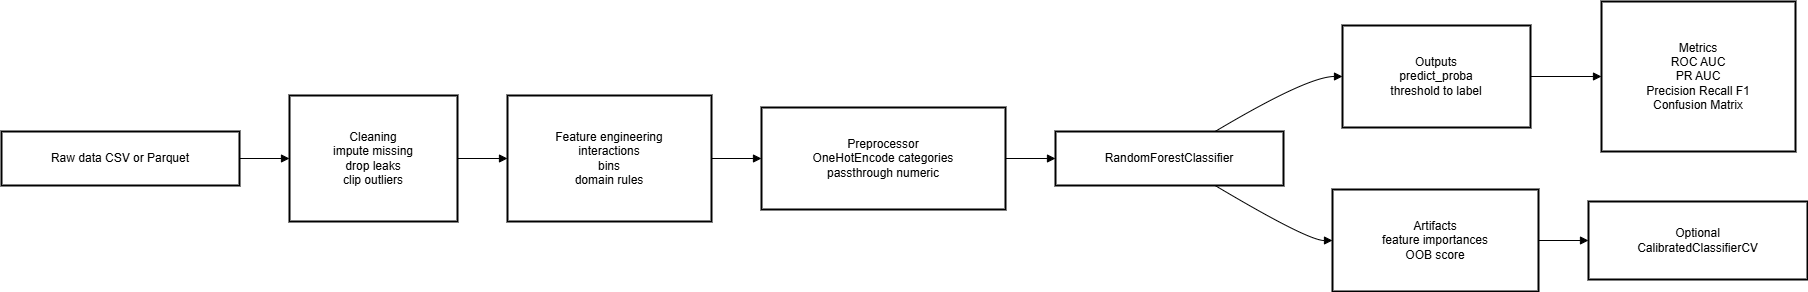

The diagram above was exported from draw.io. Its source (the exported page's mxGraphModel, read from the mxfile embedded in the PNG):
<mxGraphModel dx="2084" dy="1124" grid="1" gridSize="10" guides="1" tooltips="1" connect="1" arrows="1" fold="1" page="1" pageScale="1" pageWidth="850" pageHeight="1100" math="0" shadow="0">
  <root>
    <mxCell id="0" />
    <mxCell id="1" parent="0" />
    <mxCell id="0TsRbwQHToYNQcTw4J1v-1" value="Raw data CSV or Parquet" style="whiteSpace=wrap;strokeWidth=2;" vertex="1" parent="1">
      <mxGeometry x="20" y="150" width="238" height="54" as="geometry" />
    </mxCell>
    <mxCell id="0TsRbwQHToYNQcTw4J1v-2" value="Cleaning&#10;impute missing&#10;drop leaks&#10;clip outliers" style="whiteSpace=wrap;strokeWidth=2;" vertex="1" parent="1">
      <mxGeometry x="308" y="114" width="168" height="126" as="geometry" />
    </mxCell>
    <mxCell id="0TsRbwQHToYNQcTw4J1v-3" value="Feature engineering&#10;interactions&#10;bins&#10;domain rules" style="whiteSpace=wrap;strokeWidth=2;" vertex="1" parent="1">
      <mxGeometry x="526" y="114" width="204" height="126" as="geometry" />
    </mxCell>
    <mxCell id="0TsRbwQHToYNQcTw4J1v-4" value="Preprocessor&#10;OneHotEncode categories&#10;passthrough numeric" style="whiteSpace=wrap;strokeWidth=2;" vertex="1" parent="1">
      <mxGeometry x="780" y="126" width="244" height="102" as="geometry" />
    </mxCell>
    <mxCell id="0TsRbwQHToYNQcTw4J1v-5" value="RandomForestClassifier" style="whiteSpace=wrap;strokeWidth=2;" vertex="1" parent="1">
      <mxGeometry x="1074" y="150" width="228" height="54" as="geometry" />
    </mxCell>
    <mxCell id="0TsRbwQHToYNQcTw4J1v-6" value="Outputs&#10;predict_proba&#10;threshold to label" style="whiteSpace=wrap;strokeWidth=2;" vertex="1" parent="1">
      <mxGeometry x="1361" y="44" width="188" height="102" as="geometry" />
    </mxCell>
    <mxCell id="0TsRbwQHToYNQcTw4J1v-7" value="Metrics&#10;ROC AUC&#10;PR AUC&#10;Precision Recall F1&#10;Confusion Matrix" style="whiteSpace=wrap;strokeWidth=2;" vertex="1" parent="1">
      <mxGeometry x="1620" y="20" width="194" height="150" as="geometry" />
    </mxCell>
    <mxCell id="0TsRbwQHToYNQcTw4J1v-8" value="Artifacts&#10;feature importances&#10;OOB score" style="whiteSpace=wrap;strokeWidth=2;" vertex="1" parent="1">
      <mxGeometry x="1351" y="208" width="206" height="102" as="geometry" />
    </mxCell>
    <mxCell id="0TsRbwQHToYNQcTw4J1v-9" value="Optional&#10;CalibratedClassifierCV" style="whiteSpace=wrap;strokeWidth=2;" vertex="1" parent="1">
      <mxGeometry x="1607" y="220" width="219" height="78" as="geometry" />
    </mxCell>
    <mxCell id="0TsRbwQHToYNQcTw4J1v-10" value="" style="curved=1;startArrow=none;endArrow=block;exitX=1;exitY=0.5;entryX=0;entryY=0.5;rounded=0;" edge="1" parent="1" source="0TsRbwQHToYNQcTw4J1v-1" target="0TsRbwQHToYNQcTw4J1v-2">
      <mxGeometry relative="1" as="geometry">
        <Array as="points" />
      </mxGeometry>
    </mxCell>
    <mxCell id="0TsRbwQHToYNQcTw4J1v-11" value="" style="curved=1;startArrow=none;endArrow=block;exitX=1;exitY=0.5;entryX=0;entryY=0.5;rounded=0;" edge="1" parent="1" source="0TsRbwQHToYNQcTw4J1v-2" target="0TsRbwQHToYNQcTw4J1v-3">
      <mxGeometry relative="1" as="geometry">
        <Array as="points" />
      </mxGeometry>
    </mxCell>
    <mxCell id="0TsRbwQHToYNQcTw4J1v-12" value="" style="curved=1;startArrow=none;endArrow=block;exitX=1;exitY=0.5;entryX=0;entryY=0.5;rounded=0;" edge="1" parent="1" source="0TsRbwQHToYNQcTw4J1v-3" target="0TsRbwQHToYNQcTw4J1v-4">
      <mxGeometry relative="1" as="geometry">
        <Array as="points" />
      </mxGeometry>
    </mxCell>
    <mxCell id="0TsRbwQHToYNQcTw4J1v-13" value="" style="curved=1;startArrow=none;endArrow=block;exitX=1;exitY=0.5;entryX=0;entryY=0.5;rounded=0;" edge="1" parent="1" source="0TsRbwQHToYNQcTw4J1v-4" target="0TsRbwQHToYNQcTw4J1v-5">
      <mxGeometry relative="1" as="geometry">
        <Array as="points" />
      </mxGeometry>
    </mxCell>
    <mxCell id="0TsRbwQHToYNQcTw4J1v-14" value="" style="curved=1;startArrow=none;endArrow=block;exitX=0.7;exitY=0;entryX=0;entryY=0.5;rounded=0;" edge="1" parent="1" source="0TsRbwQHToYNQcTw4J1v-5" target="0TsRbwQHToYNQcTw4J1v-6">
      <mxGeometry relative="1" as="geometry">
        <Array as="points">
          <mxPoint x="1326" y="95" />
        </Array>
      </mxGeometry>
    </mxCell>
    <mxCell id="0TsRbwQHToYNQcTw4J1v-15" value="" style="curved=1;startArrow=none;endArrow=block;exitX=1;exitY=0.5;entryX=0;entryY=0.5;rounded=0;" edge="1" parent="1" source="0TsRbwQHToYNQcTw4J1v-6" target="0TsRbwQHToYNQcTw4J1v-7">
      <mxGeometry relative="1" as="geometry">
        <Array as="points" />
      </mxGeometry>
    </mxCell>
    <mxCell id="0TsRbwQHToYNQcTw4J1v-16" value="" style="curved=1;startArrow=none;endArrow=block;exitX=0.7;exitY=1;entryX=0;entryY=0.5;rounded=0;" edge="1" parent="1" source="0TsRbwQHToYNQcTw4J1v-5" target="0TsRbwQHToYNQcTw4J1v-8">
      <mxGeometry relative="1" as="geometry">
        <Array as="points">
          <mxPoint x="1326" y="259" />
        </Array>
      </mxGeometry>
    </mxCell>
    <mxCell id="0TsRbwQHToYNQcTw4J1v-17" value="" style="curved=1;startArrow=none;endArrow=block;exitX=1;exitY=0.5;entryX=0;entryY=0.5;rounded=0;" edge="1" parent="1" source="0TsRbwQHToYNQcTw4J1v-8" target="0TsRbwQHToYNQcTw4J1v-9">
      <mxGeometry relative="1" as="geometry">
        <Array as="points" />
      </mxGeometry>
    </mxCell>
  </root>
</mxGraphModel>